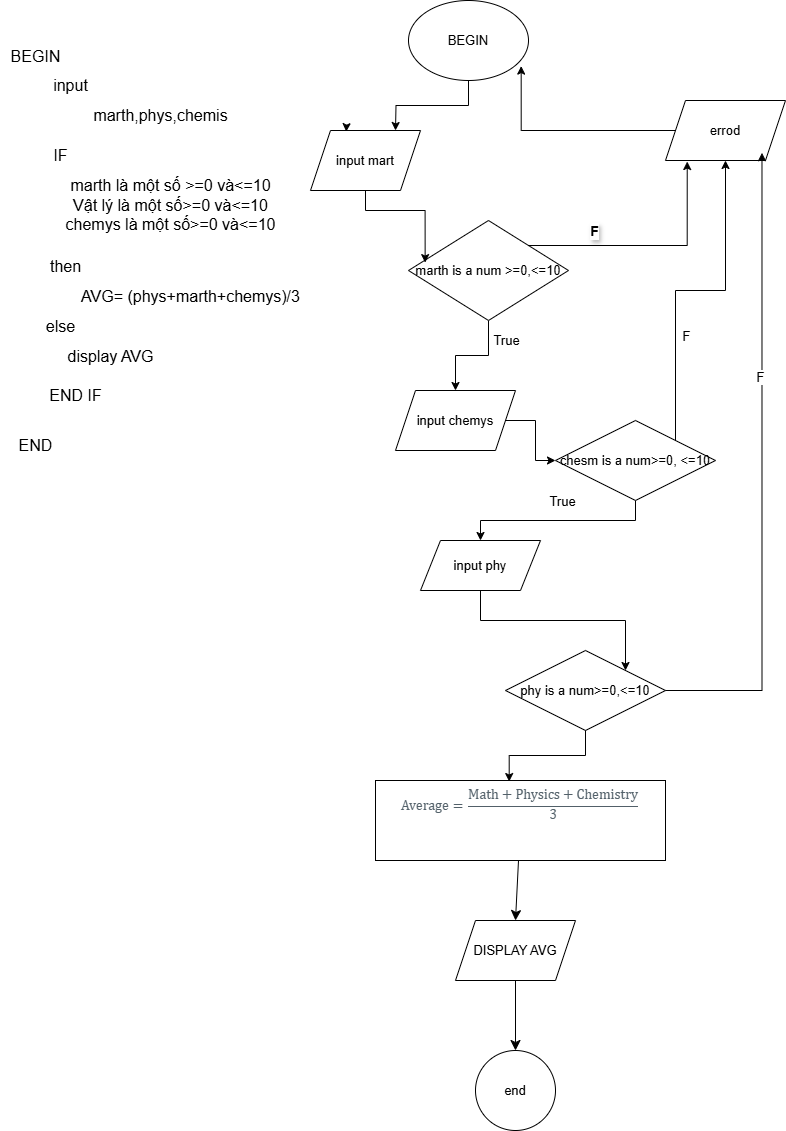

The diagram above was exported from draw.io. Its source (the exported page's mxGraphModel, read from the mxfile embedded in the PNG):
<mxGraphModel dx="1263" dy="596" grid="1" gridSize="10" guides="1" tooltips="1" connect="1" arrows="1" fold="1" page="1" pageScale="1" pageWidth="827" pageHeight="1169" math="0" shadow="0">
  <root>
    <mxCell id="0" />
    <mxCell id="1" parent="0" />
    <mxCell id="eun1JOX203l06lsEkdsa-25" style="edgeStyle=orthogonalEdgeStyle;rounded=0;orthogonalLoop=1;jettySize=auto;html=1;exitX=0.5;exitY=1;exitDx=0;exitDy=0;entryX=0.5;entryY=0;entryDx=0;entryDy=0;" parent="1" source="eun1JOX203l06lsEkdsa-23" edge="1">
      <mxGeometry relative="1" as="geometry">
        <mxPoint x="400" y="160" as="targetPoint" />
      </mxGeometry>
    </mxCell>
    <mxCell id="eun1JOX203l06lsEkdsa-23" value="BEGIN" style="ellipse;whiteSpace=wrap;html=1;" parent="1" vertex="1">
      <mxGeometry x="413" y="30" width="120" height="80" as="geometry" />
    </mxCell>
    <mxCell id="eun1JOX203l06lsEkdsa-31" value="input mart" style="shape=parallelogram;perimeter=parallelogramPerimeter;whiteSpace=wrap;html=1;fixedSize=1;" parent="1" vertex="1">
      <mxGeometry x="315" y="160" width="110" height="60" as="geometry" />
    </mxCell>
    <mxCell id="eun1JOX203l06lsEkdsa-36" style="edgeStyle=orthogonalEdgeStyle;rounded=0;orthogonalLoop=1;jettySize=auto;html=1;exitX=0.5;exitY=0;exitDx=0;exitDy=0;entryX=0.325;entryY=0.019;entryDx=0;entryDy=0;entryPerimeter=0;" parent="1" source="eun1JOX203l06lsEkdsa-31" target="eun1JOX203l06lsEkdsa-31" edge="1">
      <mxGeometry relative="1" as="geometry" />
    </mxCell>
    <mxCell id="eun1JOX203l06lsEkdsa-53" style="edgeStyle=orthogonalEdgeStyle;rounded=0;orthogonalLoop=1;jettySize=auto;html=1;exitX=0.5;exitY=1;exitDx=0;exitDy=0;" parent="1" source="eun1JOX203l06lsEkdsa-37" target="eun1JOX203l06lsEkdsa-52" edge="1">
      <mxGeometry relative="1" as="geometry" />
    </mxCell>
    <mxCell id="eun1JOX203l06lsEkdsa-72" value="True" style="edgeLabel;html=1;align=center;verticalAlign=middle;resizable=0;points=[];" parent="eun1JOX203l06lsEkdsa-53" vertex="1" connectable="0">
      <mxGeometry x="-0.6259" y="1" relative="1" as="geometry">
        <mxPoint x="16" as="offset" />
      </mxGeometry>
    </mxCell>
    <mxCell id="eun1JOX203l06lsEkdsa-37" value="marth is a num &amp;gt;=0,&amp;lt;=10" style="rhombus;whiteSpace=wrap;html=1;" parent="1" vertex="1">
      <mxGeometry x="413" y="250" width="160" height="100" as="geometry" />
    </mxCell>
    <mxCell id="eun1JOX203l06lsEkdsa-47" style="edgeStyle=orthogonalEdgeStyle;rounded=0;orthogonalLoop=1;jettySize=auto;html=1;exitX=0.5;exitY=1;exitDx=0;exitDy=0;" parent="1" source="eun1JOX203l06lsEkdsa-37" target="eun1JOX203l06lsEkdsa-37" edge="1">
      <mxGeometry relative="1" as="geometry" />
    </mxCell>
    <mxCell id="eun1JOX203l06lsEkdsa-55" value="" style="edgeStyle=orthogonalEdgeStyle;rounded=0;orthogonalLoop=1;jettySize=auto;html=1;" parent="1" source="eun1JOX203l06lsEkdsa-52" target="eun1JOX203l06lsEkdsa-54" edge="1">
      <mxGeometry relative="1" as="geometry" />
    </mxCell>
    <mxCell id="eun1JOX203l06lsEkdsa-52" value="input chemys" style="shape=parallelogram;perimeter=parallelogramPerimeter;whiteSpace=wrap;html=1;fixedSize=1;" parent="1" vertex="1">
      <mxGeometry x="400" y="420" width="120" height="60" as="geometry" />
    </mxCell>
    <mxCell id="eun1JOX203l06lsEkdsa-58" style="edgeStyle=orthogonalEdgeStyle;rounded=0;orthogonalLoop=1;jettySize=auto;html=1;exitX=1;exitY=0;exitDx=0;exitDy=0;entryX=0.5;entryY=1;entryDx=0;entryDy=0;" parent="1" source="eun1JOX203l06lsEkdsa-54" target="eun1JOX203l06lsEkdsa-57" edge="1">
      <mxGeometry relative="1" as="geometry" />
    </mxCell>
    <mxCell id="eun1JOX203l06lsEkdsa-73" value="F" style="edgeLabel;html=1;align=center;verticalAlign=middle;resizable=0;points=[];" parent="eun1JOX203l06lsEkdsa-58" vertex="1" connectable="0">
      <mxGeometry x="-0.4213" y="-2" relative="1" as="geometry">
        <mxPoint x="8" y="-10" as="offset" />
      </mxGeometry>
    </mxCell>
    <mxCell id="eun1JOX203l06lsEkdsa-66" style="edgeStyle=orthogonalEdgeStyle;rounded=0;orthogonalLoop=1;jettySize=auto;html=1;exitX=0.5;exitY=1;exitDx=0;exitDy=0;entryX=0.5;entryY=0;entryDx=0;entryDy=0;" parent="1" source="eun1JOX203l06lsEkdsa-54" target="eun1JOX203l06lsEkdsa-65" edge="1">
      <mxGeometry relative="1" as="geometry" />
    </mxCell>
    <mxCell id="eun1JOX203l06lsEkdsa-75" value="True" style="edgeLabel;html=1;align=center;verticalAlign=middle;resizable=0;points=[];" parent="eun1JOX203l06lsEkdsa-66" vertex="1" connectable="0">
      <mxGeometry x="-0.0317" y="-4" relative="1" as="geometry">
        <mxPoint y="-16" as="offset" />
      </mxGeometry>
    </mxCell>
    <mxCell id="eun1JOX203l06lsEkdsa-54" value="chesm is a num&amp;gt;=0, &amp;lt;=10" style="rhombus;whiteSpace=wrap;html=1;" parent="1" vertex="1">
      <mxGeometry x="560" y="450" width="160" height="80" as="geometry" />
    </mxCell>
    <mxCell id="eun1JOX203l06lsEkdsa-57" value="errod" style="shape=parallelogram;perimeter=parallelogramPerimeter;whiteSpace=wrap;html=1;fixedSize=1;" parent="1" vertex="1">
      <mxGeometry x="670" y="130" width="120" height="60" as="geometry" />
    </mxCell>
    <mxCell id="eun1JOX203l06lsEkdsa-59" style="edgeStyle=orthogonalEdgeStyle;rounded=0;orthogonalLoop=1;jettySize=auto;html=1;exitX=1;exitY=0;exitDx=0;exitDy=0;entryX=0.181;entryY=1.017;entryDx=0;entryDy=0;entryPerimeter=0;" parent="1" source="eun1JOX203l06lsEkdsa-37" target="eun1JOX203l06lsEkdsa-57" edge="1">
      <mxGeometry relative="1" as="geometry" />
    </mxCell>
    <mxCell id="eun1JOX203l06lsEkdsa-70" value="F" style="edgeLabel;html=1;align=center;verticalAlign=middle;resizable=0;points=[];textShadow=1;fontSize=14;fontStyle=1" parent="eun1JOX203l06lsEkdsa-59" vertex="1" connectable="0">
      <mxGeometry x="-0.4534" y="4" relative="1" as="geometry">
        <mxPoint x="-1" y="-11" as="offset" />
      </mxGeometry>
    </mxCell>
    <mxCell id="eun1JOX203l06lsEkdsa-60" style="edgeStyle=orthogonalEdgeStyle;rounded=0;orthogonalLoop=1;jettySize=auto;html=1;entryX=0.939;entryY=0.82;entryDx=0;entryDy=0;entryPerimeter=0;" parent="1" source="eun1JOX203l06lsEkdsa-57" target="eun1JOX203l06lsEkdsa-23" edge="1">
      <mxGeometry relative="1" as="geometry" />
    </mxCell>
    <mxCell id="eun1JOX203l06lsEkdsa-69" style="edgeStyle=orthogonalEdgeStyle;rounded=0;orthogonalLoop=1;jettySize=auto;html=1;entryX=1;entryY=0;entryDx=0;entryDy=0;" parent="1" source="eun1JOX203l06lsEkdsa-65" target="eun1JOX203l06lsEkdsa-67" edge="1">
      <mxGeometry relative="1" as="geometry" />
    </mxCell>
    <mxCell id="eun1JOX203l06lsEkdsa-65" value="input phy" style="shape=parallelogram;perimeter=parallelogramPerimeter;whiteSpace=wrap;html=1;fixedSize=1;" parent="1" vertex="1">
      <mxGeometry x="425" y="570" width="120" height="50" as="geometry" />
    </mxCell>
    <mxCell id="eun1JOX203l06lsEkdsa-67" value="phy is a num&amp;gt;=0,&amp;lt;=10" style="rhombus;whiteSpace=wrap;html=1;" parent="1" vertex="1">
      <mxGeometry x="510" y="680" width="160" height="80" as="geometry" />
    </mxCell>
    <mxCell id="eun1JOX203l06lsEkdsa-71" style="edgeStyle=orthogonalEdgeStyle;rounded=0;orthogonalLoop=1;jettySize=auto;html=1;entryX=0.104;entryY=0.421;entryDx=0;entryDy=0;entryPerimeter=0;" parent="1" source="eun1JOX203l06lsEkdsa-31" target="eun1JOX203l06lsEkdsa-37" edge="1">
      <mxGeometry relative="1" as="geometry" />
    </mxCell>
    <mxCell id="eun1JOX203l06lsEkdsa-76" style="edgeStyle=orthogonalEdgeStyle;rounded=0;orthogonalLoop=1;jettySize=auto;html=1;exitX=1;exitY=0.5;exitDx=0;exitDy=0;entryX=0.804;entryY=0.872;entryDx=0;entryDy=0;entryPerimeter=0;" parent="1" source="eun1JOX203l06lsEkdsa-67" target="eun1JOX203l06lsEkdsa-57" edge="1">
      <mxGeometry relative="1" as="geometry" />
    </mxCell>
    <mxCell id="eun1JOX203l06lsEkdsa-77" value="F" style="edgeLabel;html=1;align=center;verticalAlign=middle;resizable=0;points=[];" parent="eun1JOX203l06lsEkdsa-76" vertex="1" connectable="0">
      <mxGeometry x="0.2922" y="2" relative="1" as="geometry">
        <mxPoint as="offset" />
      </mxGeometry>
    </mxCell>
    <mxCell id="P1YiQ5uUHSgnGx1pswQ6-10" style="edgeStyle=none;curved=1;rounded=0;orthogonalLoop=1;jettySize=auto;html=1;entryX=0.5;entryY=0;entryDx=0;entryDy=0;fontSize=12;startSize=8;endSize=8;" edge="1" parent="1" source="eun1JOX203l06lsEkdsa-78" target="P1YiQ5uUHSgnGx1pswQ6-9">
      <mxGeometry relative="1" as="geometry" />
    </mxCell>
    <UserObject label="&#10;&lt;span style=&quot;box-sizing: border-box; color: rgb(82, 96, 105); font-family: &amp;quot;Open Sans&amp;quot;, sans-serif; font-size: 14px; font-style: normal; font-variant-ligatures: normal; font-variant-caps: normal; font-weight: 400; letter-spacing: normal; orphans: 2; text-align: left; text-indent: 0px; text-transform: none; widows: 2; word-spacing: 0px; -webkit-text-stroke-width: 0px; white-space: normal; background-color: rgb(255, 255, 255); text-decoration-thickness: initial; text-decoration-style: initial; text-decoration-color: initial;&quot; id=&quot;yui_3_17_2_1_1749025235719_44&quot; class=&quot;katex-mathml&quot;&gt;&lt;math id=&quot;yui_3_17_2_1_1749025235719_43&quot; display=&quot;block&quot; xmlns=&quot;http://www.w3.org/1998/Math/MathML&quot;&gt;&lt;mrow&gt;&lt;mtext&gt;Average&lt;/mtext&gt;&lt;mo&gt;=&lt;/mo&gt;&lt;mfrac&gt;&lt;mrow&gt;&lt;mtext&gt;Math&lt;/mtext&gt;&lt;mo&gt;+&lt;/mo&gt;&lt;mtext&gt;Physics&lt;/mtext&gt;&lt;mo&gt;+&lt;/mo&gt;&lt;mtext&gt;Chemistry&lt;/mtext&gt;&lt;/mrow&gt;&lt;mn&gt;3&lt;/mn&gt;&lt;/mfrac&gt;&lt;/mrow&gt;&lt;/math&gt;&lt;/span&gt;&lt;span style=&quot;box-sizing: border-box; color: rgb(82, 96, 105); font-family: &amp;quot;Open Sans&amp;quot;, sans-serif; font-size: 14px; font-style: normal; font-variant-ligatures: normal; font-variant-caps: normal; font-weight: 400; letter-spacing: normal; orphans: 2; text-align: left; text-indent: 0px; text-transform: none; widows: 2; word-spacing: 0px; -webkit-text-stroke-width: 0px; white-space: normal; background-color: rgb(255, 255, 255); text-decoration-thickness: initial; text-decoration-style: initial; text-decoration-color: initial;&quot; aria-hidden=&quot;true&quot; class=&quot;katex-html&quot;&gt;&lt;span style=&quot;box-sizing: border-box;&quot; class=&quot;base&quot;&gt;&lt;span style=&quot;box-sizing: border-box;&quot; class=&quot;strut&quot;&gt;&lt;/span&gt;&lt;span style=&quot;box-sizing: border-box;&quot; class=&quot;mord text&quot;&gt;&lt;span style=&quot;box-sizing: border-box;&quot; class=&quot;mord&quot;&gt;&lt;/span&gt;&lt;/span&gt;&lt;/span&gt;&lt;span style=&quot;box-sizing: border-box;&quot; class=&quot;base&quot;&gt;&lt;span style=&quot;box-sizing: border-box;&quot; class=&quot;mord&quot;&gt;&lt;span style=&quot;box-sizing: border-box;&quot; class=&quot;mfrac&quot;&gt;&lt;span style=&quot;box-sizing: border-box;&quot; class=&quot;vlist-t vlist-t2&quot;&gt;&lt;span style=&quot;box-sizing: border-box;&quot; class=&quot;vlist-r&quot;&gt;&lt;span style=&quot;box-sizing: border-box;&quot; class=&quot;vlist-s&quot;&gt;&lt;/span&gt;&lt;/span&gt;&lt;/span&gt;&lt;/span&gt;&lt;/span&gt;&lt;/span&gt;&lt;/span&gt;&#10;&#10;" link="&#10;&lt;span style=&quot;box-sizing: border-box; color: rgb(82, 96, 105); font-family: &amp;quot;Open Sans&amp;quot;, sans-serif; font-size: 14px; font-style: normal; font-variant-ligatures: normal; font-variant-caps: normal; font-weight: 400; letter-spacing: normal; orphans: 2; text-align: left; text-indent: 0px; text-transform: none; widows: 2; word-spacing: 0px; -webkit-text-stroke-width: 0px; white-space: normal; background-color: rgb(255, 255, 255); text-decoration-thickness: initial; text-decoration-style: initial; text-decoration-color: initial;&quot; id=&quot;yui_3_17_2_1_1749025235719_44&quot; class=&quot;katex-mathml&quot;&gt;&lt;math id=&quot;yui_3_17_2_1_1749025235719_43&quot; display=&quot;block&quot; xmlns=&quot;http://www.w3.org/1998/Math/MathML&quot;&gt;&lt;mrow&gt;&lt;mtext&gt;Average&lt;/mtext&gt;&lt;mo&gt;=&lt;/mo&gt;&lt;mfrac&gt;&lt;mrow&gt;&lt;mtext&gt;Math&lt;/mtext&gt;&lt;mo&gt;+&lt;/mo&gt;&lt;mtext&gt;Physics&lt;/mtext&gt;&lt;mo&gt;+&lt;/mo&gt;&lt;mtext&gt;Chemistry&lt;/mtext&gt;&lt;/mrow&gt;&lt;mn&gt;3&lt;/mn&gt;&lt;/mfrac&gt;&lt;/mrow&gt;&lt;/math&gt;&lt;/span&gt;&lt;span style=&quot;box-sizing: border-box; color: rgb(82, 96, 105); font-family: &amp;quot;Open Sans&amp;quot;, sans-serif; font-size: 14px; font-style: normal; font-variant-ligatures: normal; font-variant-caps: normal; font-weight: 400; letter-spacing: normal; orphans: 2; text-align: left; text-indent: 0px; text-transform: none; widows: 2; word-spacing: 0px; -webkit-text-stroke-width: 0px; white-space: normal; background-color: rgb(255, 255, 255); text-decoration-thickness: initial; text-decoration-style: initial; text-decoration-color: initial;&quot; aria-hidden=&quot;true&quot; class=&quot;katex-html&quot;&gt;&lt;span style=&quot;box-sizing: border-box;&quot; class=&quot;base&quot;&gt;&lt;span style=&quot;box-sizing: border-box;&quot; class=&quot;strut&quot;&gt;&lt;/span&gt;&lt;span style=&quot;box-sizing: border-box;&quot; class=&quot;mord text&quot;&gt;&lt;span style=&quot;box-sizing: border-box;&quot; class=&quot;mord&quot;&gt;&lt;/span&gt;&lt;/span&gt;&lt;/span&gt;&lt;span style=&quot;box-sizing: border-box;&quot; class=&quot;base&quot;&gt;&lt;span style=&quot;box-sizing: border-box;&quot; class=&quot;mord&quot;&gt;&lt;span style=&quot;box-sizing: border-box;&quot; class=&quot;mfrac&quot;&gt;&lt;span style=&quot;box-sizing: border-box;&quot; class=&quot;vlist-t vlist-t2&quot;&gt;&lt;span style=&quot;box-sizing: border-box;&quot; class=&quot;vlist-r&quot;&gt;&lt;span style=&quot;box-sizing: border-box;&quot; class=&quot;vlist-s&quot;&gt;&lt;/span&gt;&lt;/span&gt;&lt;/span&gt;&lt;/span&gt;&lt;/span&gt;&lt;/span&gt;&lt;/span&gt;&#10;&#10;" id="eun1JOX203l06lsEkdsa-78">
      <mxCell style="rounded=0;whiteSpace=wrap;html=1;" parent="1" vertex="1">
        <mxGeometry x="380" y="810" width="290" height="80" as="geometry" />
      </mxCell>
    </UserObject>
    <mxCell id="eun1JOX203l06lsEkdsa-79" style="edgeStyle=orthogonalEdgeStyle;rounded=0;orthogonalLoop=1;jettySize=auto;html=1;exitX=0.5;exitY=1;exitDx=0;exitDy=0;entryX=0.461;entryY=0.013;entryDx=0;entryDy=0;entryPerimeter=0;" parent="1" source="eun1JOX203l06lsEkdsa-67" target="eun1JOX203l06lsEkdsa-78" edge="1">
      <mxGeometry relative="1" as="geometry" />
    </mxCell>
    <mxCell id="eun1JOX203l06lsEkdsa-80" style="edgeStyle=orthogonalEdgeStyle;rounded=0;orthogonalLoop=1;jettySize=auto;html=1;exitX=0.5;exitY=1;exitDx=0;exitDy=0;" parent="1" source="eun1JOX203l06lsEkdsa-78" target="eun1JOX203l06lsEkdsa-78" edge="1">
      <mxGeometry relative="1" as="geometry" />
    </mxCell>
    <mxCell id="eun1JOX203l06lsEkdsa-83" value="end" style="ellipse;whiteSpace=wrap;html=1;aspect=fixed;" parent="1" vertex="1">
      <mxGeometry x="480" y="1080" width="80" height="80" as="geometry" />
    </mxCell>
    <mxCell id="P1YiQ5uUHSgnGx1pswQ6-1" value="&lt;font style=&quot;vertical-align: inherit;&quot;&gt;&lt;font style=&quot;vertical-align: inherit;&quot;&gt;BEGIN&lt;/font&gt;&lt;/font&gt;" style="text;html=1;align=center;verticalAlign=middle;resizable=0;points=[];autosize=1;strokeColor=none;fillColor=none;fontSize=16;" vertex="1" parent="1">
      <mxGeometry x="5" y="71" width="70" height="30" as="geometry" />
    </mxCell>
    <mxCell id="P1YiQ5uUHSgnGx1pswQ6-2" value="&lt;font style=&quot;vertical-align: inherit;&quot;&gt;&lt;font style=&quot;vertical-align: inherit;&quot;&gt;&lt;font style=&quot;vertical-align: inherit;&quot;&gt;&lt;font style=&quot;vertical-align: inherit;&quot;&gt;&lt;font style=&quot;vertical-align: inherit;&quot;&gt;&lt;font style=&quot;vertical-align: inherit;&quot;&gt;&amp;nbsp;&lt;/font&gt;&lt;/font&gt;&lt;/font&gt;&lt;/font&gt;&lt;/font&gt;&lt;/font&gt;&lt;div&gt;&lt;font style=&quot;vertical-align: inherit;&quot;&gt;&lt;font style=&quot;vertical-align: inherit;&quot;&gt;&lt;font style=&quot;vertical-align: inherit;&quot;&gt;&lt;font style=&quot;vertical-align: inherit;&quot;&gt;marth là một số &amp;gt;=0 và&amp;lt;=10&lt;/font&gt;&lt;/font&gt;&lt;/font&gt;&lt;/font&gt;&lt;div&gt;&lt;font style=&quot;vertical-align: inherit;&quot;&gt;&lt;font style=&quot;vertical-align: inherit;&quot;&gt;&lt;font style=&quot;vertical-align: inherit;&quot;&gt;&lt;font style=&quot;vertical-align: inherit;&quot;&gt;&lt;font style=&quot;vertical-align: inherit;&quot;&gt;&lt;font style=&quot;vertical-align: inherit;&quot;&gt;Vật lý là một số&amp;gt;=0 và&amp;lt;=10&lt;/font&gt;&lt;/font&gt;&lt;/font&gt;&lt;/font&gt;&lt;/font&gt;&lt;/font&gt;&lt;/div&gt;&lt;div&gt;&lt;font style=&quot;vertical-align: inherit;&quot;&gt;&lt;font style=&quot;vertical-align: inherit;&quot;&gt;&lt;font style=&quot;vertical-align: inherit;&quot;&gt;&lt;font style=&quot;vertical-align: inherit;&quot;&gt;&lt;font style=&quot;vertical-align: inherit;&quot;&gt;&lt;font style=&quot;vertical-align: inherit;&quot;&gt;&lt;font style=&quot;vertical-align: inherit;&quot;&gt;&lt;font style=&quot;vertical-align: inherit;&quot;&gt;chemys là một số&amp;gt;=0 và&amp;lt;=10&lt;/font&gt;&lt;/font&gt;&lt;/font&gt;&lt;/font&gt;&lt;/font&gt;&lt;/font&gt;&lt;/font&gt;&lt;/font&gt;&lt;/div&gt;&lt;/div&gt;" style="text;html=1;align=center;verticalAlign=middle;resizable=0;points=[];autosize=1;strokeColor=none;fillColor=none;fontSize=16;" vertex="1" parent="1">
      <mxGeometry x="60" y="180" width="230" height="90" as="geometry" />
    </mxCell>
    <mxCell id="P1YiQ5uUHSgnGx1pswQ6-3" value="&lt;div&gt;&lt;font style=&quot;vertical-align: inherit;&quot;&gt;&lt;font style=&quot;vertical-align: inherit;&quot;&gt;&lt;br&gt;&lt;/font&gt;&lt;/font&gt;&lt;/div&gt;&lt;font style=&quot;vertical-align: inherit;&quot;&gt;&lt;font style=&quot;vertical-align: inherit;&quot;&gt;input&lt;/font&gt;&lt;/font&gt;" style="text;html=1;align=center;verticalAlign=middle;resizable=0;points=[];autosize=1;strokeColor=none;fillColor=none;fontSize=16;" vertex="1" parent="1">
      <mxGeometry x="45" y="80" width="60" height="50" as="geometry" />
    </mxCell>
    <mxCell id="P1YiQ5uUHSgnGx1pswQ6-4" value="&lt;font style=&quot;vertical-align: inherit;&quot;&gt;&lt;font style=&quot;vertical-align: inherit;&quot;&gt;then&lt;/font&gt;&lt;/font&gt;" style="text;html=1;align=center;verticalAlign=middle;resizable=0;points=[];autosize=1;strokeColor=none;fillColor=none;fontSize=16;" vertex="1" parent="1">
      <mxGeometry x="45" y="281" width="50" height="30" as="geometry" />
    </mxCell>
    <mxCell id="P1YiQ5uUHSgnGx1pswQ6-6" value="&lt;font style=&quot;vertical-align: inherit;&quot;&gt;&lt;font style=&quot;vertical-align: inherit;&quot;&gt;&lt;font style=&quot;vertical-align: inherit;&quot;&gt;&lt;font style=&quot;vertical-align: inherit;&quot;&gt;&lt;font style=&quot;vertical-align: inherit;&quot;&gt;&lt;font style=&quot;vertical-align: inherit;&quot;&gt;AVG= (phys+marth+chemys)/3&lt;/font&gt;&lt;/font&gt;&lt;/font&gt;&lt;/font&gt;&lt;/font&gt;&lt;/font&gt;" style="text;html=1;align=center;verticalAlign=middle;resizable=0;points=[];autosize=1;strokeColor=none;fillColor=none;fontSize=16;" vertex="1" parent="1">
      <mxGeometry x="75" y="311" width="240" height="30" as="geometry" />
    </mxCell>
    <mxCell id="P1YiQ5uUHSgnGx1pswQ6-7" value="&lt;font style=&quot;vertical-align: inherit;&quot;&gt;&lt;font style=&quot;vertical-align: inherit;&quot;&gt;&lt;font style=&quot;vertical-align: inherit;&quot;&gt;&lt;font style=&quot;vertical-align: inherit;&quot;&gt;else&lt;/font&gt;&lt;/font&gt;&lt;/font&gt;&lt;/font&gt;" style="text;html=1;align=center;verticalAlign=middle;resizable=0;points=[];autosize=1;strokeColor=none;fillColor=none;fontSize=16;" vertex="1" parent="1">
      <mxGeometry x="40" y="341" width="50" height="30" as="geometry" />
    </mxCell>
    <mxCell id="P1YiQ5uUHSgnGx1pswQ6-8" value="&lt;font style=&quot;vertical-align: inherit;&quot;&gt;&lt;font style=&quot;vertical-align: inherit;&quot;&gt;&lt;font style=&quot;vertical-align: inherit;&quot;&gt;&lt;font style=&quot;vertical-align: inherit;&quot;&gt;display AVG&lt;/font&gt;&lt;/font&gt;&lt;/font&gt;&lt;/font&gt;" style="text;html=1;align=center;verticalAlign=middle;resizable=0;points=[];autosize=1;strokeColor=none;fillColor=none;fontSize=16;" vertex="1" parent="1">
      <mxGeometry x="60" y="371" width="110" height="30" as="geometry" />
    </mxCell>
    <mxCell id="P1YiQ5uUHSgnGx1pswQ6-11" style="edgeStyle=none;curved=1;rounded=0;orthogonalLoop=1;jettySize=auto;html=1;entryX=0.5;entryY=0;entryDx=0;entryDy=0;fontSize=12;startSize=8;endSize=8;" edge="1" parent="1" source="P1YiQ5uUHSgnGx1pswQ6-9" target="eun1JOX203l06lsEkdsa-83">
      <mxGeometry relative="1" as="geometry" />
    </mxCell>
    <mxCell id="P1YiQ5uUHSgnGx1pswQ6-9" value="&lt;font style=&quot;vertical-align: inherit;&quot;&gt;&lt;font style=&quot;vertical-align: inherit;&quot;&gt;DISPLAY AVG&lt;/font&gt;&lt;/font&gt;" style="shape=parallelogram;perimeter=parallelogramPerimeter;whiteSpace=wrap;html=1;fixedSize=1;" vertex="1" parent="1">
      <mxGeometry x="460" y="950" width="120" height="60" as="geometry" />
    </mxCell>
    <mxCell id="P1YiQ5uUHSgnGx1pswQ6-12" value="&lt;font style=&quot;vertical-align: inherit;&quot;&gt;&lt;font style=&quot;vertical-align: inherit;&quot;&gt;marth,phys,chemis&lt;/font&gt;&lt;/font&gt;" style="text;html=1;align=center;verticalAlign=middle;resizable=0;points=[];autosize=1;strokeColor=none;fillColor=none;fontSize=16;" vertex="1" parent="1">
      <mxGeometry x="85" y="130" width="160" height="30" as="geometry" />
    </mxCell>
    <mxCell id="P1YiQ5uUHSgnGx1pswQ6-13" value="&lt;font style=&quot;vertical-align: inherit;&quot;&gt;&lt;font style=&quot;vertical-align: inherit;&quot;&gt;IF&lt;/font&gt;&lt;/font&gt;" style="text;html=1;align=center;verticalAlign=middle;resizable=0;points=[];autosize=1;strokeColor=none;fillColor=none;fontSize=16;" vertex="1" parent="1">
      <mxGeometry x="45" y="170" width="40" height="30" as="geometry" />
    </mxCell>
    <mxCell id="P1YiQ5uUHSgnGx1pswQ6-14" value="&lt;font style=&quot;vertical-align: inherit;&quot;&gt;&lt;font style=&quot;vertical-align: inherit;&quot;&gt;END IF&lt;/font&gt;&lt;/font&gt;" style="text;html=1;align=center;verticalAlign=middle;resizable=0;points=[];autosize=1;strokeColor=none;fillColor=none;fontSize=16;" vertex="1" parent="1">
      <mxGeometry x="40" y="410" width="80" height="30" as="geometry" />
    </mxCell>
    <mxCell id="P1YiQ5uUHSgnGx1pswQ6-15" value="&lt;font style=&quot;vertical-align: inherit;&quot;&gt;&lt;font style=&quot;vertical-align: inherit;&quot;&gt;END&lt;/font&gt;&lt;/font&gt;" style="text;html=1;align=center;verticalAlign=middle;resizable=0;points=[];autosize=1;strokeColor=none;fillColor=none;fontSize=16;" vertex="1" parent="1">
      <mxGeometry x="10" y="460" width="60" height="30" as="geometry" />
    </mxCell>
  </root>
</mxGraphModel>